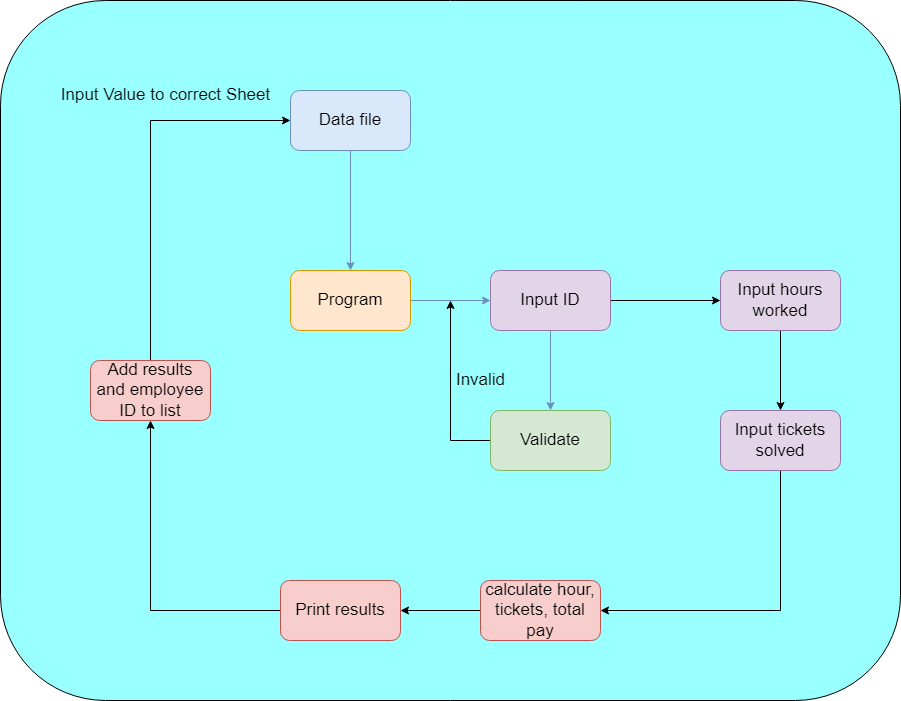

The diagram above was exported from draw.io. Its source (the exported page's mxGraphModel, read from the mxfile embedded in the PNG):
<mxGraphModel dx="2400" dy="831" grid="1" gridSize="10" guides="1" tooltips="1" connect="1" arrows="1" fold="1" page="1" pageScale="1" pageWidth="850" pageHeight="1100" math="0" shadow="0">
  <root>
    <mxCell id="0" />
    <mxCell id="1" parent="0" />
    <mxCell id="JfgVHGP2I4Wx-aOsiBNN-24" value="" style="rounded=1;whiteSpace=wrap;html=1;fontSize=17;fillColor=#99FFFF;" vertex="1" parent="1">
      <mxGeometry x="-60" y="390" width="900" height="700" as="geometry" />
    </mxCell>
    <mxCell id="JfgVHGP2I4Wx-aOsiBNN-4" style="edgeStyle=orthogonalEdgeStyle;rounded=0;orthogonalLoop=1;jettySize=auto;html=1;entryX=0.5;entryY=0;entryDx=0;entryDy=0;fontSize=17;fillColor=#dae8fc;strokeColor=#6c8ebf;" edge="1" parent="1" source="JfgVHGP2I4Wx-aOsiBNN-1" target="JfgVHGP2I4Wx-aOsiBNN-2">
      <mxGeometry relative="1" as="geometry" />
    </mxCell>
    <mxCell id="JfgVHGP2I4Wx-aOsiBNN-1" value="Data file" style="rounded=1;whiteSpace=wrap;html=1;fontSize=17;fillColor=#dae8fc;strokeColor=#6c8ebf;" vertex="1" parent="1">
      <mxGeometry x="230" y="480" width="120" height="60" as="geometry" />
    </mxCell>
    <mxCell id="JfgVHGP2I4Wx-aOsiBNN-6" value="" style="edgeStyle=orthogonalEdgeStyle;rounded=0;orthogonalLoop=1;jettySize=auto;html=1;fontSize=17;fillColor=#dae8fc;strokeColor=#6c8ebf;" edge="1" parent="1" source="JfgVHGP2I4Wx-aOsiBNN-2" target="JfgVHGP2I4Wx-aOsiBNN-5">
      <mxGeometry relative="1" as="geometry" />
    </mxCell>
    <mxCell id="JfgVHGP2I4Wx-aOsiBNN-2" value="Program" style="rounded=1;whiteSpace=wrap;html=1;fontSize=17;fillColor=#ffe6cc;strokeColor=#d79b00;" vertex="1" parent="1">
      <mxGeometry x="230" y="660" width="120" height="60" as="geometry" />
    </mxCell>
    <mxCell id="JfgVHGP2I4Wx-aOsiBNN-9" value="" style="edgeStyle=orthogonalEdgeStyle;rounded=0;orthogonalLoop=1;jettySize=auto;html=1;fontSize=17;fillColor=#dae8fc;strokeColor=#6c8ebf;" edge="1" parent="1" source="JfgVHGP2I4Wx-aOsiBNN-5" target="JfgVHGP2I4Wx-aOsiBNN-8">
      <mxGeometry relative="1" as="geometry" />
    </mxCell>
    <mxCell id="JfgVHGP2I4Wx-aOsiBNN-12" style="edgeStyle=orthogonalEdgeStyle;rounded=0;orthogonalLoop=1;jettySize=auto;html=1;fontSize=17;" edge="1" parent="1" source="JfgVHGP2I4Wx-aOsiBNN-5">
      <mxGeometry relative="1" as="geometry">
        <mxPoint x="660" y="690" as="targetPoint" />
      </mxGeometry>
    </mxCell>
    <mxCell id="JfgVHGP2I4Wx-aOsiBNN-5" value="Input ID" style="rounded=1;whiteSpace=wrap;html=1;fontSize=17;fillColor=#e1d5e7;strokeColor=#9673a6;" vertex="1" parent="1">
      <mxGeometry x="430" y="660" width="120" height="60" as="geometry" />
    </mxCell>
    <mxCell id="JfgVHGP2I4Wx-aOsiBNN-10" style="edgeStyle=orthogonalEdgeStyle;rounded=0;orthogonalLoop=1;jettySize=auto;html=1;fontSize=17;" edge="1" parent="1" source="JfgVHGP2I4Wx-aOsiBNN-8">
      <mxGeometry relative="1" as="geometry">
        <mxPoint x="390" y="690" as="targetPoint" />
      </mxGeometry>
    </mxCell>
    <mxCell id="JfgVHGP2I4Wx-aOsiBNN-8" value="Validate" style="rounded=1;whiteSpace=wrap;html=1;fontSize=17;fillColor=#d5e8d4;strokeColor=#82b366;" vertex="1" parent="1">
      <mxGeometry x="430" y="800" width="120" height="60" as="geometry" />
    </mxCell>
    <mxCell id="JfgVHGP2I4Wx-aOsiBNN-11" value="Invalid" style="text;html=1;align=center;verticalAlign=middle;resizable=0;points=[];autosize=1;strokeColor=none;fillColor=none;fontSize=17;" vertex="1" parent="1">
      <mxGeometry x="385" y="755" width="70" height="30" as="geometry" />
    </mxCell>
    <mxCell id="JfgVHGP2I4Wx-aOsiBNN-15" value="" style="edgeStyle=orthogonalEdgeStyle;rounded=0;orthogonalLoop=1;jettySize=auto;html=1;fontSize=17;" edge="1" parent="1" source="JfgVHGP2I4Wx-aOsiBNN-13" target="JfgVHGP2I4Wx-aOsiBNN-14">
      <mxGeometry relative="1" as="geometry" />
    </mxCell>
    <mxCell id="JfgVHGP2I4Wx-aOsiBNN-13" value="Input hours worked" style="rounded=1;whiteSpace=wrap;html=1;fontSize=17;fillColor=#e1d5e7;strokeColor=#9673a6;" vertex="1" parent="1">
      <mxGeometry x="660" y="660" width="120" height="60" as="geometry" />
    </mxCell>
    <mxCell id="JfgVHGP2I4Wx-aOsiBNN-16" style="edgeStyle=orthogonalEdgeStyle;rounded=0;orthogonalLoop=1;jettySize=auto;html=1;fontSize=17;" edge="1" parent="1" source="JfgVHGP2I4Wx-aOsiBNN-14">
      <mxGeometry relative="1" as="geometry">
        <mxPoint x="540" y="1000" as="targetPoint" />
        <Array as="points">
          <mxPoint x="720" y="1000" />
        </Array>
      </mxGeometry>
    </mxCell>
    <mxCell id="JfgVHGP2I4Wx-aOsiBNN-14" value="Input tickets solved" style="rounded=1;whiteSpace=wrap;html=1;fontSize=17;fillColor=#e1d5e7;strokeColor=#9673a6;" vertex="1" parent="1">
      <mxGeometry x="660" y="800" width="120" height="60" as="geometry" />
    </mxCell>
    <mxCell id="JfgVHGP2I4Wx-aOsiBNN-19" value="" style="edgeStyle=orthogonalEdgeStyle;rounded=0;orthogonalLoop=1;jettySize=auto;html=1;fontSize=17;" edge="1" parent="1" source="JfgVHGP2I4Wx-aOsiBNN-17" target="JfgVHGP2I4Wx-aOsiBNN-18">
      <mxGeometry relative="1" as="geometry" />
    </mxCell>
    <mxCell id="JfgVHGP2I4Wx-aOsiBNN-17" value="calculate hour, tickets, total pay" style="rounded=1;whiteSpace=wrap;html=1;fontSize=17;fillColor=#f8cecc;strokeColor=#b85450;" vertex="1" parent="1">
      <mxGeometry x="420" y="970" width="120" height="60" as="geometry" />
    </mxCell>
    <mxCell id="JfgVHGP2I4Wx-aOsiBNN-21" value="" style="edgeStyle=orthogonalEdgeStyle;rounded=0;orthogonalLoop=1;jettySize=auto;html=1;fontSize=17;" edge="1" parent="1" source="JfgVHGP2I4Wx-aOsiBNN-18" target="JfgVHGP2I4Wx-aOsiBNN-20">
      <mxGeometry relative="1" as="geometry" />
    </mxCell>
    <mxCell id="JfgVHGP2I4Wx-aOsiBNN-18" value="Print results" style="rounded=1;whiteSpace=wrap;html=1;fontSize=17;fillColor=#f8cecc;strokeColor=#b85450;" vertex="1" parent="1">
      <mxGeometry x="220" y="970" width="120" height="60" as="geometry" />
    </mxCell>
    <mxCell id="JfgVHGP2I4Wx-aOsiBNN-22" style="edgeStyle=orthogonalEdgeStyle;rounded=0;orthogonalLoop=1;jettySize=auto;html=1;entryX=0;entryY=0.5;entryDx=0;entryDy=0;fontSize=17;" edge="1" parent="1" source="JfgVHGP2I4Wx-aOsiBNN-20" target="JfgVHGP2I4Wx-aOsiBNN-1">
      <mxGeometry relative="1" as="geometry">
        <Array as="points">
          <mxPoint x="90" y="510" />
        </Array>
      </mxGeometry>
    </mxCell>
    <mxCell id="JfgVHGP2I4Wx-aOsiBNN-20" value="Add results and employee ID to list" style="rounded=1;whiteSpace=wrap;html=1;fontSize=17;fillColor=#f8cecc;strokeColor=#b85450;" vertex="1" parent="1">
      <mxGeometry x="30" y="750" width="120" height="60" as="geometry" />
    </mxCell>
    <mxCell id="JfgVHGP2I4Wx-aOsiBNN-23" value="Input Value to correct Sheet" style="text;html=1;align=center;verticalAlign=middle;resizable=0;points=[];autosize=1;strokeColor=none;fillColor=none;fontSize=17;" vertex="1" parent="1">
      <mxGeometry x="-10" y="470" width="230" height="30" as="geometry" />
    </mxCell>
  </root>
</mxGraphModel>